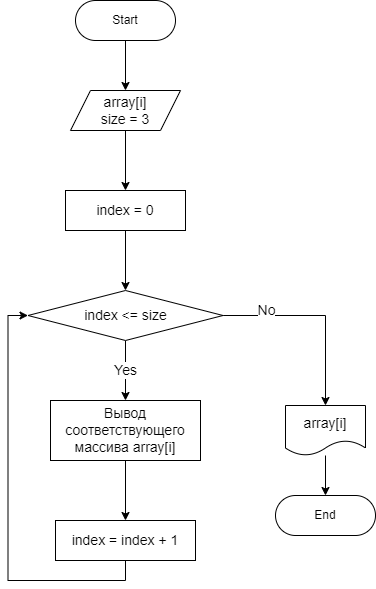

The diagram above was exported from draw.io. Its source (the exported page's mxGraphModel, read from the mxfile embedded in the PNG):
<mxGraphModel dx="770" dy="1035" grid="1" gridSize="10" guides="1" tooltips="1" connect="1" arrows="1" fold="1" page="1" pageScale="1" pageWidth="827" pageHeight="1169" math="0" shadow="0">
  <root>
    <mxCell id="0" />
    <mxCell id="1" parent="0" />
    <mxCell id="Ymn7gANJr4lZJSVjWb0K-4" style="edgeStyle=orthogonalEdgeStyle;rounded=0;orthogonalLoop=1;jettySize=auto;html=1;exitX=0.5;exitY=1;exitDx=0;exitDy=0;entryX=0.5;entryY=0;entryDx=0;entryDy=0;fontSize=14;" edge="1" parent="1" source="Ymn7gANJr4lZJSVjWb0K-1" target="Ymn7gANJr4lZJSVjWb0K-2">
      <mxGeometry relative="1" as="geometry" />
    </mxCell>
    <mxCell id="Ymn7gANJr4lZJSVjWb0K-1" value="Start" style="rounded=1;whiteSpace=wrap;html=1;arcSize=50;" vertex="1" parent="1">
      <mxGeometry x="230" y="70" width="100" height="40" as="geometry" />
    </mxCell>
    <mxCell id="Ymn7gANJr4lZJSVjWb0K-6" style="edgeStyle=orthogonalEdgeStyle;rounded=0;orthogonalLoop=1;jettySize=auto;html=1;exitX=0.5;exitY=1;exitDx=0;exitDy=0;entryX=0.5;entryY=0;entryDx=0;entryDy=0;fontSize=14;" edge="1" parent="1" source="Ymn7gANJr4lZJSVjWb0K-2" target="Ymn7gANJr4lZJSVjWb0K-5">
      <mxGeometry relative="1" as="geometry" />
    </mxCell>
    <mxCell id="Ymn7gANJr4lZJSVjWb0K-2" value="array[i]&lt;br&gt;size = 3" style="shape=parallelogram;perimeter=parallelogramPerimeter;whiteSpace=wrap;html=1;fixedSize=1;fontSize=14;" vertex="1" parent="1">
      <mxGeometry x="225" y="160" width="110" height="40" as="geometry" />
    </mxCell>
    <mxCell id="Ymn7gANJr4lZJSVjWb0K-8" style="edgeStyle=orthogonalEdgeStyle;rounded=0;orthogonalLoop=1;jettySize=auto;html=1;exitX=0.5;exitY=1;exitDx=0;exitDy=0;entryX=0.5;entryY=0;entryDx=0;entryDy=0;fontSize=14;" edge="1" parent="1" source="Ymn7gANJr4lZJSVjWb0K-5" target="Ymn7gANJr4lZJSVjWb0K-7">
      <mxGeometry relative="1" as="geometry" />
    </mxCell>
    <mxCell id="Ymn7gANJr4lZJSVjWb0K-5" value="index = 0" style="rounded=0;whiteSpace=wrap;html=1;fontSize=14;" vertex="1" parent="1">
      <mxGeometry x="220" y="260" width="120" height="40" as="geometry" />
    </mxCell>
    <mxCell id="Ymn7gANJr4lZJSVjWb0K-10" value="Yes" style="edgeStyle=orthogonalEdgeStyle;rounded=0;orthogonalLoop=1;jettySize=auto;html=1;exitX=0.5;exitY=1;exitDx=0;exitDy=0;entryX=0.5;entryY=0;entryDx=0;entryDy=0;fontSize=14;" edge="1" parent="1" source="Ymn7gANJr4lZJSVjWb0K-7" target="Ymn7gANJr4lZJSVjWb0K-9">
      <mxGeometry relative="1" as="geometry" />
    </mxCell>
    <mxCell id="Ymn7gANJr4lZJSVjWb0K-15" value="No" style="edgeStyle=orthogonalEdgeStyle;rounded=0;orthogonalLoop=1;jettySize=auto;html=1;exitX=1;exitY=0.5;exitDx=0;exitDy=0;entryX=0.5;entryY=0;entryDx=0;entryDy=0;fontSize=14;" edge="1" parent="1" source="Ymn7gANJr4lZJSVjWb0K-7" target="Ymn7gANJr4lZJSVjWb0K-14">
      <mxGeometry x="-0.5584" y="5" relative="1" as="geometry">
        <mxPoint as="offset" />
      </mxGeometry>
    </mxCell>
    <mxCell id="Ymn7gANJr4lZJSVjWb0K-7" value="index &amp;lt;= size" style="rhombus;whiteSpace=wrap;html=1;fontSize=14;" vertex="1" parent="1">
      <mxGeometry x="182.5" y="360" width="195" height="50" as="geometry" />
    </mxCell>
    <mxCell id="Ymn7gANJr4lZJSVjWb0K-12" style="edgeStyle=orthogonalEdgeStyle;rounded=0;orthogonalLoop=1;jettySize=auto;html=1;exitX=0.5;exitY=1;exitDx=0;exitDy=0;entryX=0.5;entryY=0;entryDx=0;entryDy=0;fontSize=14;" edge="1" parent="1" source="Ymn7gANJr4lZJSVjWb0K-9" target="Ymn7gANJr4lZJSVjWb0K-11">
      <mxGeometry relative="1" as="geometry" />
    </mxCell>
    <mxCell id="Ymn7gANJr4lZJSVjWb0K-9" value="Вывод соответствующего массива array[i]" style="rounded=0;whiteSpace=wrap;html=1;fontSize=14;" vertex="1" parent="1">
      <mxGeometry x="205" y="470" width="150" height="60" as="geometry" />
    </mxCell>
    <mxCell id="Ymn7gANJr4lZJSVjWb0K-13" style="edgeStyle=orthogonalEdgeStyle;rounded=0;orthogonalLoop=1;jettySize=auto;html=1;exitX=0.5;exitY=1;exitDx=0;exitDy=0;entryX=0;entryY=0.5;entryDx=0;entryDy=0;fontSize=14;" edge="1" parent="1" source="Ymn7gANJr4lZJSVjWb0K-11" target="Ymn7gANJr4lZJSVjWb0K-7">
      <mxGeometry relative="1" as="geometry" />
    </mxCell>
    <mxCell id="Ymn7gANJr4lZJSVjWb0K-11" value="index = index + 1" style="rounded=0;whiteSpace=wrap;html=1;fontSize=14;" vertex="1" parent="1">
      <mxGeometry x="210" y="590" width="140" height="40" as="geometry" />
    </mxCell>
    <mxCell id="Ymn7gANJr4lZJSVjWb0K-17" value="" style="edgeStyle=orthogonalEdgeStyle;rounded=0;orthogonalLoop=1;jettySize=auto;html=1;fontSize=14;" edge="1" parent="1" source="Ymn7gANJr4lZJSVjWb0K-14" target="Ymn7gANJr4lZJSVjWb0K-16">
      <mxGeometry relative="1" as="geometry" />
    </mxCell>
    <mxCell id="Ymn7gANJr4lZJSVjWb0K-14" value="array[i]" style="shape=document;whiteSpace=wrap;html=1;boundedLbl=1;fontSize=14;" vertex="1" parent="1">
      <mxGeometry x="440" y="475" width="80" height="50" as="geometry" />
    </mxCell>
    <mxCell id="Ymn7gANJr4lZJSVjWb0K-16" value="End" style="rounded=1;whiteSpace=wrap;html=1;arcSize=50;" vertex="1" parent="1">
      <mxGeometry x="430" y="565" width="100" height="40" as="geometry" />
    </mxCell>
  </root>
</mxGraphModel>